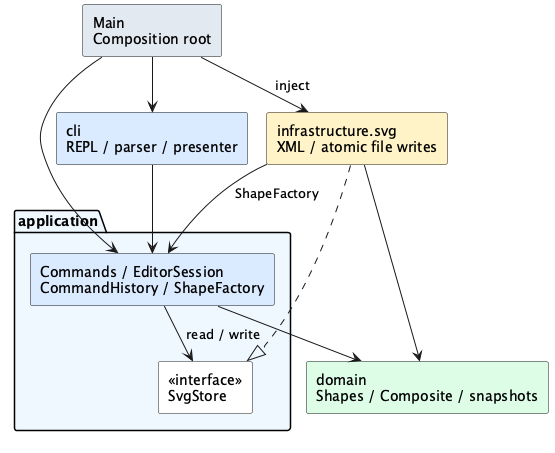

The diagram above was rendered by PlantUML. Its source (embedded in the PNG):
@startuml
!pragma layout smetana
skinparam componentStyle rectangle
skinparam shadowing false
skinparam backgroundColor #FFFFFF
skinparam defaultFontName SansSerif
top to bottom direction

component "Main\nComposition root" as Main #E2E8F0
component "cli\nREPL / parser / presenter" as CLI #DBEAFE
package "application" #EFF6FF {
  component "Commands / EditorSession\nCommandHistory / ShapeFactory" as App #DBEAFE
  rectangle "<<interface>>\nSvgStore" as Store #FFFFFF
}
component "domain\nShapes / Composite / snapshots" as Domain #DCFCE7
component "infrastructure.svg\nXML / atomic file writes" as Infra #FEF3C7

Main --> CLI
Main --> App
Main --> Infra : inject
CLI --> App
App --> Domain
App --> Store : read / write
Infra ..|> Store
Infra --> App : ShapeFactory
Infra --> Domain
@enduml